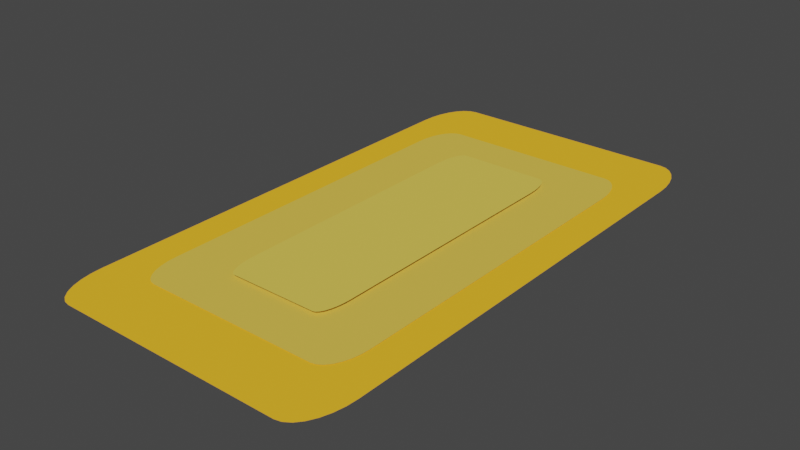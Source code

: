 # Source: carpet.fbx.blend  (saved by Blender 2.93.20; exported with 4.5.12 LTS)
import bpy
from mathutils import Matrix  # noqa: F401  (used for matrix-valued properties, if any)

bpy.ops.wm.read_factory_settings(use_empty=True)
scene = bpy.context.scene
scene.name = 'Scene'

# ---- collections
col_collection = bpy.data.collections.new('Collection'); scene.collection.children.link(col_collection)

# ---- materials (node trees are filled in below, after node groups)
mat_down = bpy.data.materials.new('Down')
mat_down.use_transparent_shadow = False
mat_down.diffuse_color = (1.0, 0.5113, 0.02926, 1.0)
mat_midle = bpy.data.materials.new('MIdle')
mat_midle.alpha_threshold = 0.0
mat_midle.use_transparent_shadow = False
mat_midle.diffuse_color = (0.8, 0.5495, 0.08176, 1.0)
mat_midle.line_color = (0.0, 0.0, 0.0, 1.0)
mat_up = bpy.data.materials.new('UP')
mat_up.use_transparent_shadow = False
mat_up.diffuse_color = (0.8, 0.6, 0.0954, 1.0)

# ---- material node trees

# ---- world
world_world = bpy.data.worlds.new('World'); scene.world = world_world
world_world.use_nodes = True; world_world.node_tree.nodes.clear()
_N = world_world.node_tree.nodes; _L = world_world.node_tree.links
n0 = _N.new('ShaderNodeOutputWorld'); n0.name = 'World Output'; n0.location = (300, 300)
n1 = _N.new('ShaderNodeBackground'); n1.name = 'Background'; n1.location = (10, 300)
n1.inputs[0].default_value = (0.05088, 0.05088, 0.05088, 1.0)
_L.new(n1.outputs[0], n0.inputs[0])
n0.is_active_output = True
world_world.color = (0.05088, 0.05088, 0.05088)
world_world.use_sun_shadow = False
world_world.sun_shadow_jitter_overblur = 0.0

# ---- meshes
me_x = bpy.data.meshes.new('Плоскость')
me_x.from_pydata([(-1.0, -1.0, 0.0), (1.0, -1.0, 0.0), (-1.0, 1.0, 0.0), (1.0, 1.0, 0.0)], [], [(0, 1, 3, 2)])
_uv = me_x.uv_layers.new(name='UVКарта')
_uv.uv.foreach_set('vector', [0.0, 0.0, 1.0, 0.0, 1.0, 1.0, 0.0, 1.0])
me_x.materials.append(mat_down)
me_x.use_remesh_fix_poles = True
me_x.use_remesh_preserve_attributes = False
me_x.update()
me_001 = bpy.data.meshes.new('Плоскость.001')
me_001.from_pydata([(-1.0, -1.0, 0.0), (1.0, -1.0, 0.0), (-1.0, 1.0, 0.0), (1.0, 1.0, 0.0)], [], [(0, 1, 3, 2)])
_uv = me_001.uv_layers.new(name='UVКарта')
_uv.uv.foreach_set('vector', [0.0, 0.0, 1.0, 0.0, 1.0, 1.0, 0.0, 1.0])
me_001.materials.append(mat_midle)
me_001.use_remesh_fix_poles = True
me_001.use_remesh_preserve_attributes = False
me_001.update()
me_002 = bpy.data.meshes.new('Плоскость.002')
me_002.from_pydata([(-1.0, -1.0, 0.0), (1.0, -1.0, 0.0), (-1.0, 1.0, 0.0), (1.0, 1.0, 0.0)], [], [(0, 1, 3, 2)])
_uv = me_002.uv_layers.new(name='UVКарта')
_uv.uv.foreach_set('vector', [0.0, 0.0, 1.0, 0.0, 1.0, 1.0, 0.0, 1.0])
me_002.materials.append(mat_up)
me_002.use_remesh_fix_poles = True
me_002.use_remesh_preserve_attributes = False
me_002.update()

# ---- objects
ob_x = bpy.data.objects.new('Плоскость', me_x)
ob_001 = bpy.data.objects.new('Плоскость.001', me_001)
ob_002 = bpy.data.objects.new('Плоскость.002', me_002)

# ---- transforms, parenting, visibility, modifiers, constraints
ob_x.location = (2.744e-05, 0.0002357, -0.003794)
ob_x.scale = (0.6831, 1.286, 0.6831)
_m = ob_x.modifiers.new('Фаска', 'BEVEL')
_m.width = 0.2
_m.width_pct = 0.2
_m.segments = 7
_m.affect = 'VERTICES'
ob_001.location = (-5.569e-05, -0.0004784, -0.0007523)
ob_001.scale = (0.5228, 0.984, 0.5228)
_m = ob_001.modifiers.new('Фаска', 'BEVEL')
_m.width = 0.2
_m.width_pct = 0.2
_m.segments = 7
_m.affect = 'VERTICES'
ob_002.location = (-5.569e-05, -0.0004784, 0.01616)
ob_002.scale = (0.2623, 0.7544, 0.2623)
_m = ob_002.modifiers.new('Фаска', 'BEVEL')
_m.width = 0.2
_m.width_pct = 0.2
_m.segments = 7
_m.affect = 'VERTICES'

# ---- collection membership
col_collection.objects.link(ob_x)
col_collection.objects.link(ob_001)
col_collection.objects.link(ob_002)

# ---- scene / render settings (as saved in the file)
scene.frame_start = 1; scene.frame_end = 250; scene.frame_set(1)
scene.render.engine = 'BLENDER_EEVEE_NEXT'
scene.cycles.use_denoising = False
scene.cycles.samples = 128
scene.cycles.sampling_pattern = 'TABULATED_SOBOL'
scene.cycles.use_adaptive_sampling = False
scene.cycles.use_light_tree = False
scene.view_settings.view_transform = 'Filmic'
bpy.context.view_layer.update()

# ---- added for rendering (the .blend has no active camera and no usable light): camera, sun
cam_auto = bpy.data.cameras.new('AutoCamera')
cam_auto.lens = 50.0
cam_auto.sensor_width = 36.0
cam_auto.clip_end = 1000.0
ob_auto_camera = bpy.data.objects.new('AutoCamera', cam_auto)
scene.collection.objects.link(ob_auto_camera)
ob_auto_camera.location = (2.69411, -3.23266, 2.16145)
ob_auto_camera.rotation_euler = (1.09748, -7.21219e-08, 0.694738)
scene.camera = ob_auto_camera
light_auto_sun = bpy.data.lights.new('AutoSun', 'SUN')
light_auto_sun.energy = 3.0
light_auto_sun.angle = 0.0523599
ob_auto_sun = bpy.data.objects.new('AutoSun', light_auto_sun)
scene.collection.objects.link(ob_auto_sun)
ob_auto_sun.rotation_euler = (0.872665, 0.174533, 0.523599)
bpy.context.view_layer.update()
